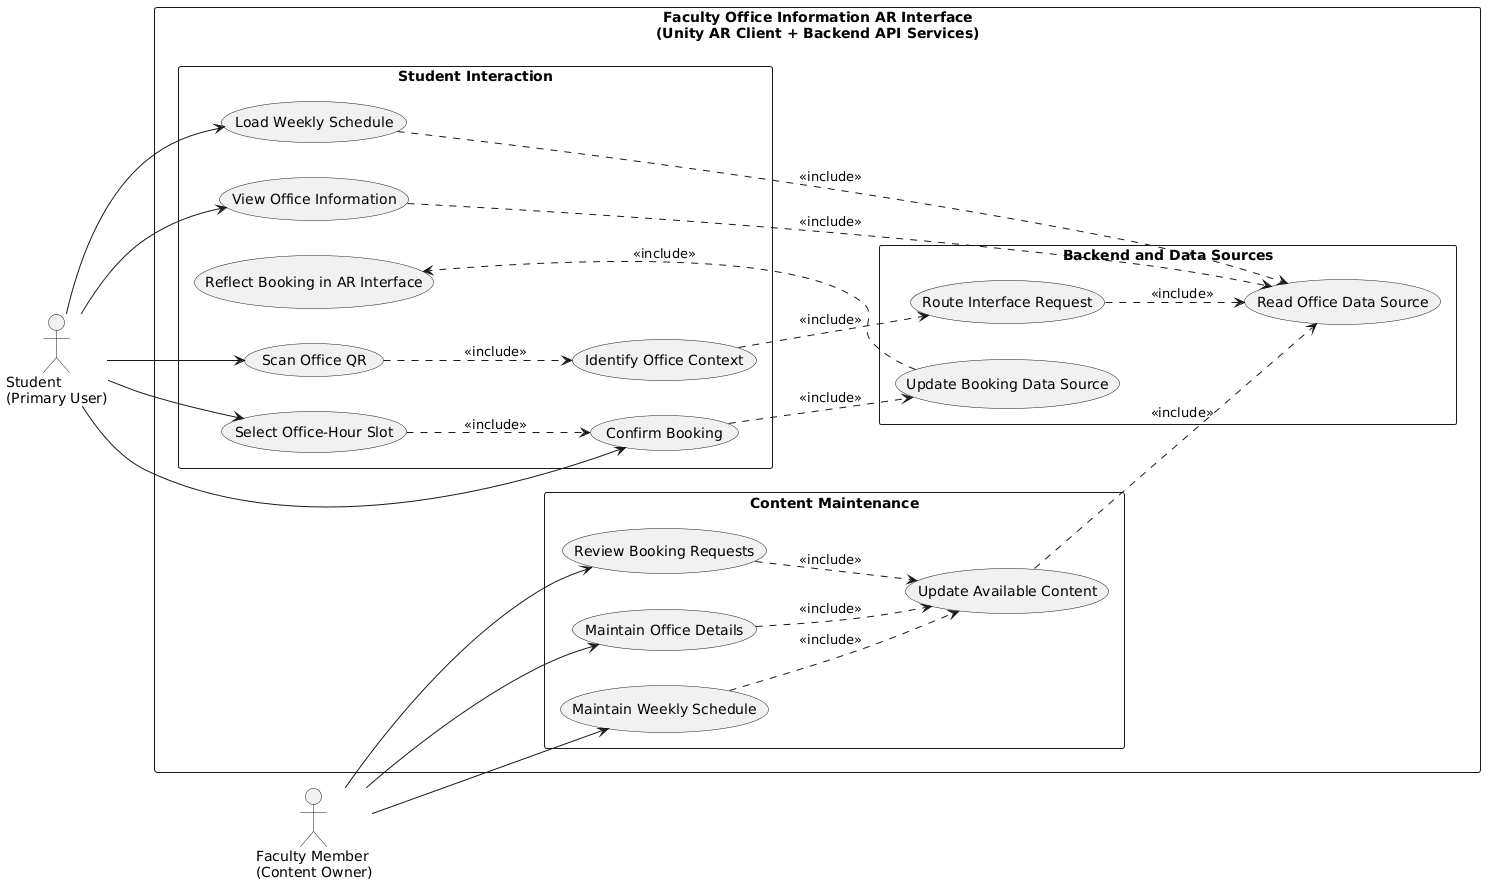

The diagram above was rendered by PlantUML. Its source (embedded in the PNG):
@startuml
left to right direction
skinparam packageStyle rectangle
skinparam shadowing false

actor "Student\n(Primary User)" as student
actor "Faculty Member\n(Content Owner)" as faculty

rectangle "Faculty Office Information AR Interface\n(Unity AR Client + Backend API Services)" as system {

  rectangle "Student Interaction" {
    usecase "Scan Office QR" as scanQR
    usecase "Identify Office Context" as identifyOffice
    usecase "View Office Information" as viewInfo
    usecase "Load Weekly Schedule" as loadSchedule
    usecase "Select Office-Hour Slot" as selectSlot
    usecase "Confirm Booking" as confirmBooking
    usecase "Reflect Booking in AR Interface" as reflectBooking
  }

  rectangle "Content Maintenance" {
    usecase "Maintain Office Details" as maintainOffice
    usecase "Maintain Weekly Schedule" as maintainSchedule
    usecase "Review Booking Requests" as reviewBookings
    usecase "Update Available Content" as updateContent
  }

  rectangle "Backend and Data Sources" {
    usecase "Route Interface Request" as routeRequest
    usecase "Read Office Data Source" as readOfficeData
    usecase "Update Booking Data Source" as updateBookingData
  }
}

student --> scanQR
student --> viewInfo
student --> loadSchedule
student --> selectSlot
student --> confirmBooking

faculty --> maintainOffice
faculty --> maintainSchedule
faculty --> reviewBookings

scanQR ..> identifyOffice : <<include>>
identifyOffice ..> routeRequest : <<include>>
routeRequest ..> readOfficeData : <<include>>
viewInfo ..> readOfficeData : <<include>>
loadSchedule ..> readOfficeData : <<include>>

selectSlot ..> confirmBooking : <<include>>
confirmBooking ..> updateBookingData : <<include>>
updateBookingData ..> reflectBooking : <<include>>

maintainOffice ..> updateContent : <<include>>
maintainSchedule ..> updateContent : <<include>>
reviewBookings ..> updateContent : <<include>>
updateContent ..> readOfficeData : <<include>>
@enduml